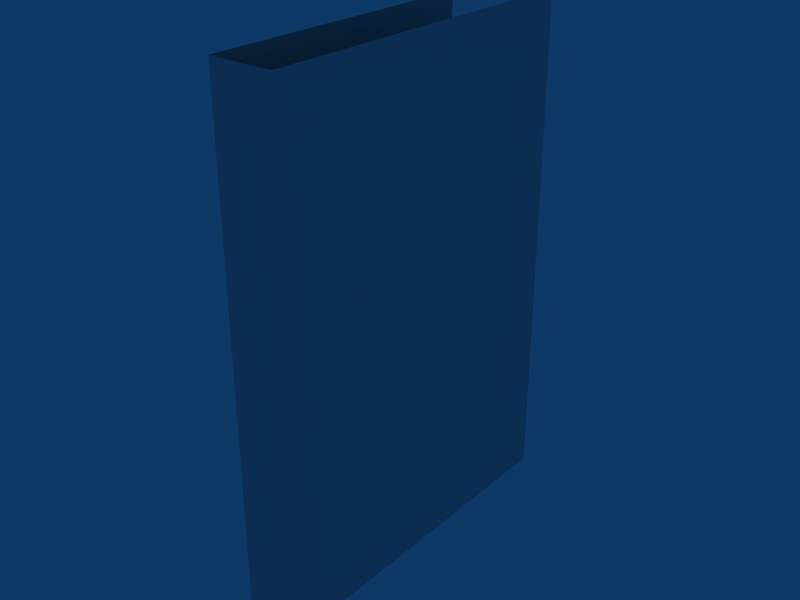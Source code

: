 # Source: door2_3.blend  (saved by Blender 2.42.0; exported with 4.5.12 LTS)
import bpy
from mathutils import Matrix  # noqa: F401  (used for matrix-valued properties, if any)

bpy.ops.wm.read_factory_settings(use_empty=True)
scene = bpy.context.scene
scene.name = 'Scene'

# ---- collections
col_collection_6 = bpy.data.collections.new('Collection 6'); scene.collection.children.link(col_collection_6)

# ---- world
world_world = bpy.data.worlds.new('World'); scene.world = world_world
world_world.color = (0.05656, 0.2208, 0.4)
world_world.use_sun_shadow = False
world_world.sun_shadow_jitter_overblur = 0.0
world_world.cycles.sampling_method = 'MANUAL'
world_world.cycles.sample_map_resolution = 256

# ---- meshes
me_doorbottom = bpy.data.meshes.new('DoorBottom')
me_doorbottom.from_pydata([(-32.0, -64.0, 1024.0), (-32.0, -64.0, 896.0), (-16.0, -64.0, 896.0), (-16.0, -64.0, 1024.0)], [], [(3, 0, 1, 2)])
_uv = me_doorbottom.uv_layers.new(name='UVMap')
_uv.uv.foreach_set('vector', [-0.625, 0.25, -0.625, 0.0, 1.0, 0.0, 1.0, 0.25])
_ca = me_doorbottom.color_attributes.new('Col', 'BYTE_COLOR', 'CORNER')
_ca.data.foreach_set('color', [1.0, 1.0, 1.0, 1.0, 1.0, 1.0, 1.0, 1.0, 1.0, 1.0, 1.0, 1.0, 1.0, 1.0, 1.0, 1.0])
me_doorbottom.use_remesh_preserve_volume = False
me_doorbottom.use_remesh_preserve_attributes = False
me_doorbottom.use_mirror_vertex_groups = False
me_doorbottom.update()
me_doorfrontback = bpy.data.meshes.new('DoorFrontBack')
me_doorfrontback.from_pydata([(-16.0, -64.0, 1024.0), (-16.0, 24.0, 1024.0), (-16.0, 24.0, 896.0), (-16.0, -64.0, 896.0), (-32.0, 8.0, 1024.0), (-32.0, 8.0, 896.0), (-32.0, -64.0, 896.0), (-32.0, -64.0, 1024.0)], [], [(1, 0, 3, 2), (5, 6, 7, 4)])
_uv = me_doorfrontback.uv_layers.new(name='UVMap')
_uv.uv.foreach_set('vector', [1.0, 0.75, 1.0, -5.96e-08, -5.96e-08, 2.98e-08, 2.98e-08, 0.75, 1.0, 0.625, 1.0, 2.98e-08, 2.98e-08, -5.96e-08, -5.96e-08, 0.625])
_ca = me_doorfrontback.color_attributes.new('Col', 'BYTE_COLOR', 'CORNER')
_ca.data.foreach_set('color', [1.0, 1.0, 1.0, 1.0, 1.0, 1.0, 1.0, 1.0, 1.0, 1.0, 1.0, 1.0, 1.0, 1.0, 1.0, 1.0, 1.0, 1.0, 1.0, 1.0, 1.0, 1.0, 1.0, 1.0, 1.0, 1.0, 1.0, 1.0, 1.0, 1.0, 1.0, 1.0])
me_doorfrontback.use_remesh_preserve_volume = False
me_doorfrontback.use_remesh_preserve_attributes = False
me_doorfrontback.use_mirror_vertex_groups = False
me_doorfrontback.update()

# ---- objects
ob_objdoorbottom = bpy.data.objects.new('ObjDoorBottom', me_doorbottom)
ob_objdoorfrontback = bpy.data.objects.new('ObjDoorFrontBack', me_doorfrontback)

# ---- transforms, parenting, visibility, modifiers, constraints
ob_objdoorbottom.location = (-1520.0, 64.0, -3456.0)
ob_objdoorbottom.lock_rotations_4d = False
ob_objdoorbottom.empty_display_type = 'ARROWS'
ob_objdoorbottom.color = (0.0, 0.0, 0.0, 1.0)
ob_objdoorbottom.lineart.crease_threshold = 0.0
ob_objdoorfrontback.location = (-1520.0, 64.0, -3456.0)
ob_objdoorfrontback.lock_rotations_4d = False
ob_objdoorfrontback.empty_display_type = 'ARROWS'
ob_objdoorfrontback.color = (0.0, 0.0, 0.0, 1.0)
ob_objdoorfrontback.lineart.crease_threshold = 0.0

# ---- collection membership
col_collection_6.objects.link(ob_objdoorbottom)
col_collection_6.objects.link(ob_objdoorfrontback)

# ---- scene / render settings (as saved in the file)
scene.frame_start = 1; scene.frame_end = 250; scene.frame_set(1)
scene.render.engine = 'BLENDER_EEVEE_NEXT'
scene.render.image_settings.file_format = 'JPEG'
scene.render.image_settings.color_mode = 'RGB'
scene.render.image_settings.compression = 90
scene.render.resolution_x = 800
scene.render.resolution_y = 600
scene.render.resolution_percentage = 25
scene.render.pixel_aspect_x = 100.0
scene.render.pixel_aspect_y = 100.0
scene.render.fps = 25
scene.render.dither_intensity = 0.0
scene.render.use_compositing = False
scene.render.use_sequencer = False
scene.render.bake_bias = 0.0
scene.render.use_stamp_time = False
scene.render.use_stamp_date = False
scene.render.use_stamp_frame = False
scene.render.use_stamp_camera = False
scene.render.use_stamp_scene = False
scene.render.use_stamp_filename = False
scene.render.use_stamp_render_time = False
scene.render.stamp_font_size = 0
scene.cycles.use_denoising = False
scene.cycles.samples = 10
scene.cycles.sampling_pattern = 'TABULATED_SOBOL'
scene.cycles.light_sampling_threshold = 0.0
scene.cycles.use_adaptive_sampling = False
scene.cycles.use_light_tree = False
scene.cycles.blur_glossy = 0.0
scene.cycles.volume_bounces = 1
scene.cycles.pixel_filter_type = 'GAUSSIAN'
scene.cycles.sample_clamp_indirect = 0.0
scene.view_settings.view_transform = 'Raw'
bpy.context.view_layer.update()

# ---- added for rendering (the .blend has no active camera): camera
cam_auto = bpy.data.cameras.new('AutoCamera')
cam_auto.lens = 50.0
cam_auto.sensor_width = 36.0
cam_auto.clip_end = 2535.57
ob_auto_camera = bpy.data.objects.new('AutoCamera', cam_auto)
scene.collection.objects.link(ob_auto_camera)
ob_auto_camera.location = (-1399.52, -129.373, -2380.42)
ob_auto_camera.rotation_euler = (1.09748, -7.21219e-08, 0.694738)
scene.camera = ob_auto_camera
bpy.context.view_layer.update()
